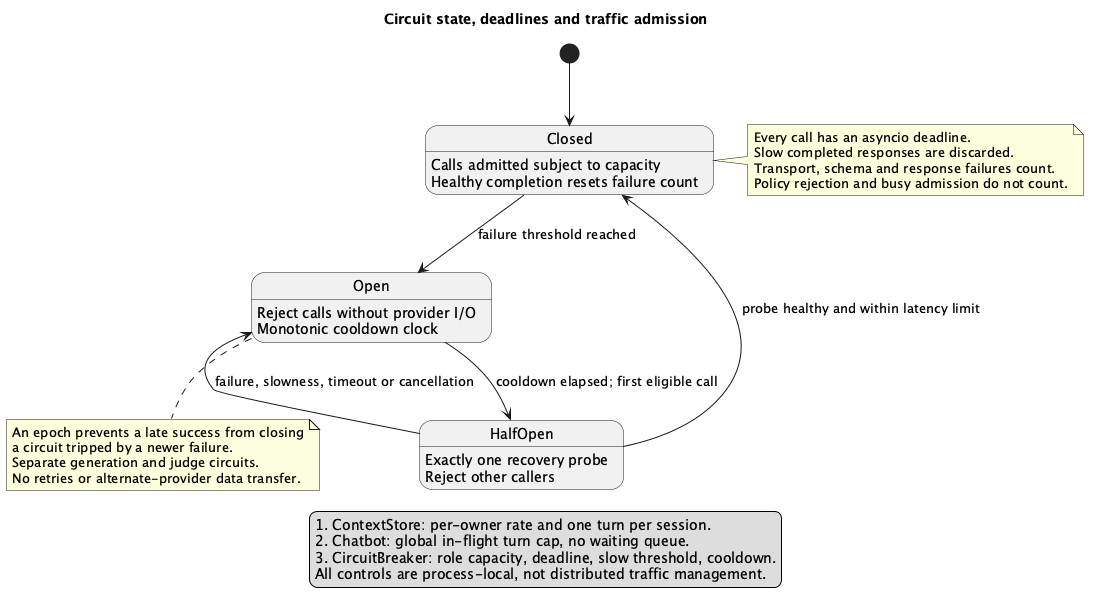

The diagram above was rendered by PlantUML. Its source (embedded in the PNG):
@startuml
title Circuit state, deadlines and traffic admission
skinparam shadowing false
[*] --> Closed
Closed : Calls admitted subject to capacity
Closed : Healthy completion resets failure count
Closed --> Open : failure threshold reached
Open : Reject calls without provider I/O
Open : Monotonic cooldown clock
Open --> HalfOpen : cooldown elapsed; first eligible call
HalfOpen : Exactly one recovery probe
HalfOpen : Reject other callers
HalfOpen --> Closed : probe healthy and within latency limit
HalfOpen --> Open : failure, slowness, timeout or cancellation
note right of Closed
Every call has an asyncio deadline.
Slow completed responses are discarded.
Transport, schema and response failures count.
Policy rejection and busy admission do not count.
end note
note bottom of Open
An epoch prevents a late success from closing
a circuit tripped by a newer failure.
Separate generation and judge circuits.
No retries or alternate-provider data transfer.
end note
legend bottom
1. ContextStore: per-owner rate and one turn per session.
2. Chatbot: global in-flight turn cap, no waiting queue.
3. CircuitBreaker: role capacity, deadline, slow threshold, cooldown.
All controls are process-local, not distributed traffic management.
endlegend
@enduml